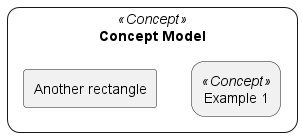

The diagram above was rendered by PlantUML. Its source (embedded in the PNG):
@startuml
skinparam rectangle {
    roundCorner<<Concept>> 25
}

rectangle "Concept Model" <<Concept>> {
rectangle "Example 1" <<Concept>> as ex1
rectangle "Another rectangle"
}
@enduml